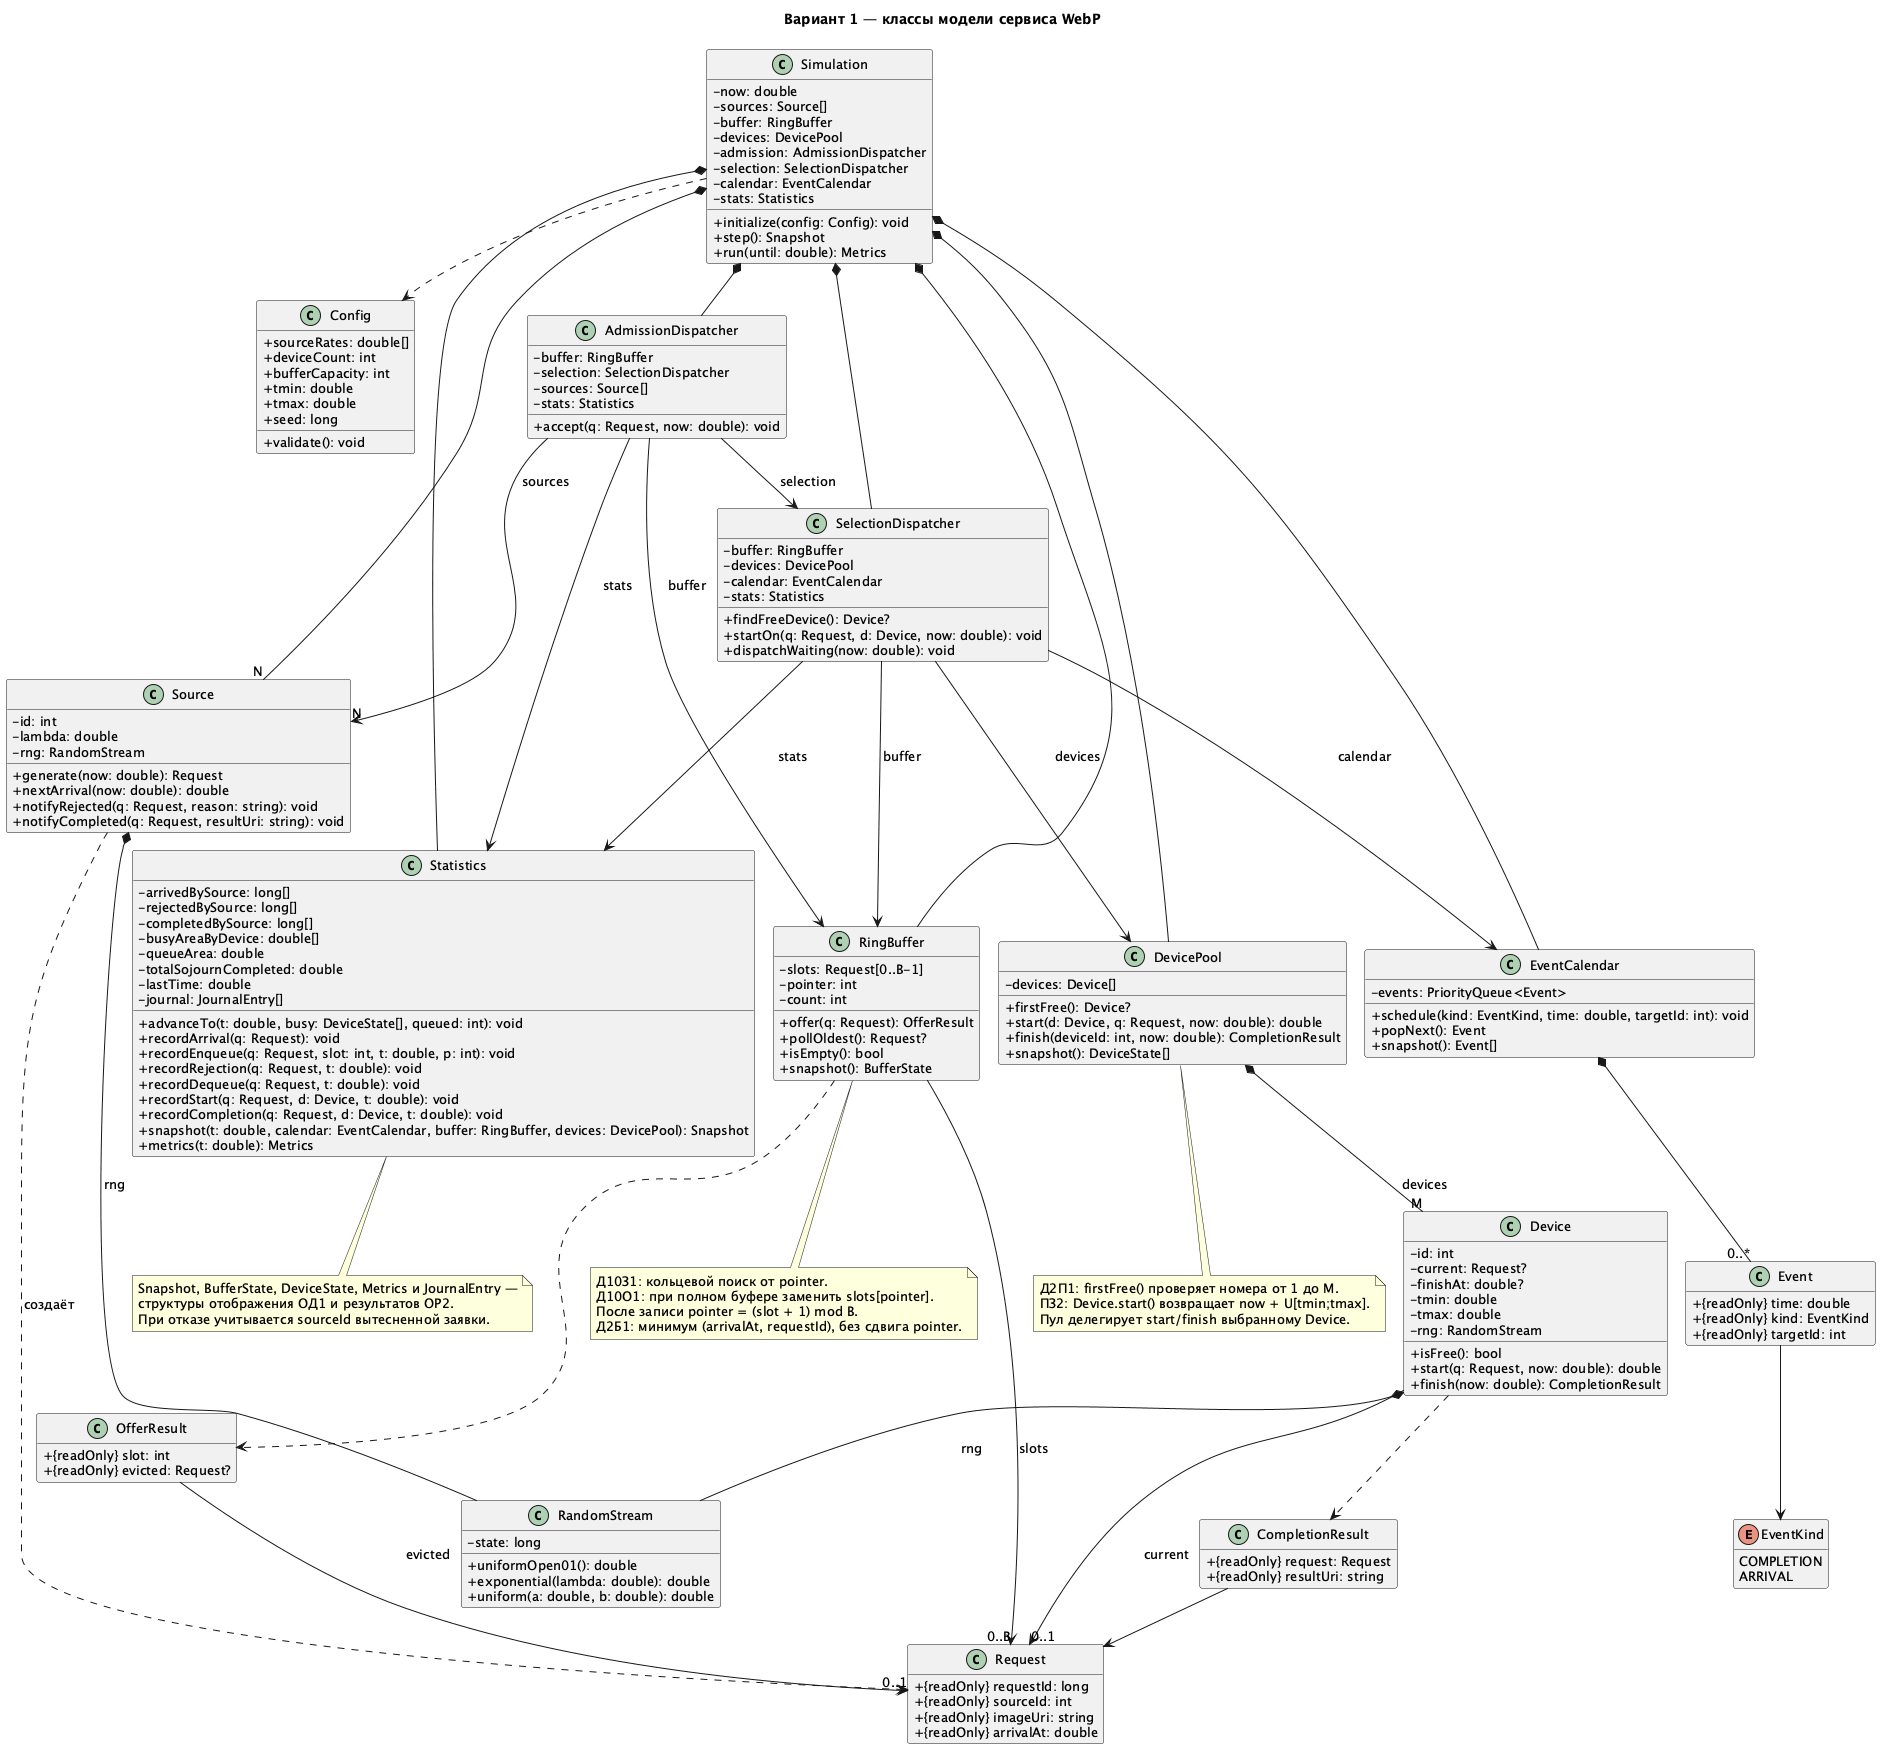

The diagram above was rendered by PlantUML. Its source (embedded in the PNG):
@startuml
!pragma layout smetana
skinparam backgroundColor white
skinparam shadowing false
skinparam defaultFontName SansSerif
skinparam defaultFontSize 13
skinparam classAttributeIconSize 0
hide empty members
title Вариант 1 — классы модели сервиса WebP
class Simulation {
 - now: double
 - sources: Source[]
 - buffer: RingBuffer
 - devices: DevicePool
 - admission: AdmissionDispatcher
 - selection: SelectionDispatcher
 - calendar: EventCalendar
 - stats: Statistics
 + initialize(config: Config): void
 + step(): Snapshot
 + run(until: double): Metrics
}
class Config {
 + sourceRates: double[]
 + deviceCount: int
 + bufferCapacity: int
 + tmin: double
 + tmax: double
 + seed: long
 + validate(): void
}
class Source {
 - id: int
 - lambda: double
 - rng: RandomStream
 + generate(now: double): Request
 + nextArrival(now: double): double
 + notifyRejected(q: Request, reason: string): void
 + notifyCompleted(q: Request, resultUri: string): void
}
class Request {
 + {readOnly} requestId: long
 + {readOnly} sourceId: int
 + {readOnly} imageUri: string
 + {readOnly} arrivalAt: double
}
class RingBuffer {
 - slots: Request[0..B-1]
 - pointer: int
 - count: int
 + offer(q: Request): OfferResult
 + pollOldest(): Request?
 + isEmpty(): bool
 + snapshot(): BufferState
}
class OfferResult {
 + {readOnly} slot: int
 + {readOnly} evicted: Request?
}
class AdmissionDispatcher {
 - buffer: RingBuffer
 - selection: SelectionDispatcher
 - sources: Source[]
 - stats: Statistics
 + accept(q: Request, now: double): void
}
class SelectionDispatcher {
 - buffer: RingBuffer
 - devices: DevicePool
 - calendar: EventCalendar
 - stats: Statistics
 + findFreeDevice(): Device?
 + startOn(q: Request, d: Device, now: double): void
 + dispatchWaiting(now: double): void
}
class DevicePool {
 - devices: Device[]
 + firstFree(): Device?
 + start(d: Device, q: Request, now: double): double
 + finish(deviceId: int, now: double): CompletionResult
 + snapshot(): DeviceState[]
}
class Device {
 - id: int
 - current: Request?
 - finishAt: double?
 - tmin: double
 - tmax: double
 - rng: RandomStream
 + isFree(): bool
 + start(q: Request, now: double): double
 + finish(now: double): CompletionResult
}
class CompletionResult {
 + {readOnly} request: Request
 + {readOnly} resultUri: string
}
class EventCalendar {
 - events: PriorityQueue<Event>
 + schedule(kind: EventKind, time: double, targetId: int): void
 + popNext(): Event
 + snapshot(): Event[]
}
class Event {
 + {readOnly} time: double
 + {readOnly} kind: EventKind
 + {readOnly} targetId: int
}
enum EventKind {
 COMPLETION
 ARRIVAL
}
class RandomStream {
 - state: long
 + uniformOpen01(): double
 + exponential(lambda: double): double
 + uniform(a: double, b: double): double
}
class Statistics {
 - arrivedBySource: long[]
 - rejectedBySource: long[]
 - completedBySource: long[]
 - busyAreaByDevice: double[]
 - queueArea: double
 - totalSojournCompleted: double
 - lastTime: double
 - journal: JournalEntry[]
 + advanceTo(t: double, busy: DeviceState[], queued: int): void
 + recordArrival(q: Request): void
 + recordEnqueue(q: Request, slot: int, t: double, p: int): void
 + recordRejection(q: Request, t: double): void
 + recordDequeue(q: Request, t: double): void
 + recordStart(q: Request, d: Device, t: double): void
 + recordCompletion(q: Request, d: Device, t: double): void
 + snapshot(t: double, calendar: EventCalendar, buffer: RingBuffer, devices: DevicePool): Snapshot
 + metrics(t: double): Metrics
}
Simulation *-- "N" Source
Simulation *-- RingBuffer
Simulation *-- DevicePool
Simulation *-- AdmissionDispatcher
Simulation *-- SelectionDispatcher
Simulation *-- EventCalendar
Simulation *-- Statistics
Simulation ..> Config
AdmissionDispatcher --> RingBuffer : buffer
AdmissionDispatcher --> SelectionDispatcher : selection
AdmissionDispatcher --> "N" Source : sources
AdmissionDispatcher --> Statistics : stats
SelectionDispatcher --> RingBuffer : buffer
SelectionDispatcher --> DevicePool : devices
SelectionDispatcher --> EventCalendar : calendar
SelectionDispatcher --> Statistics : stats
DevicePool *-- "M" Device : devices
Device --> "0..1" Request : current
RingBuffer --> "0..B" Request : slots
RingBuffer ..> OfferResult
OfferResult --> "0..1" Request : evicted
Device ..> CompletionResult
CompletionResult --> Request
EventCalendar *-- "0..*" Event
Event --> EventKind
Source *-- RandomStream : rng
Device *-- RandomStream : rng
Source ..> Request : создаёт
note bottom of RingBuffer
Д10З1: кольцевой поиск от pointer.
Д10О1: при полном буфере заменить slots[pointer].
После записи pointer = (slot + 1) mod B.
Д2Б1: минимум (arrivalAt, requestId), без сдвига pointer.
end note
note bottom of DevicePool
Д2П1: firstFree() проверяет номера от 1 до M.
ПЗ2: Device.start() возвращает now + U[tmin;tmax].
Пул делегирует start/finish выбранному Device.
end note
note bottom of Statistics
Snapshot, BufferState, DeviceState, Metrics и JournalEntry —
структуры отображения ОД1 и результатов ОР2.
При отказе учитывается sourceId вытесненной заявки.
end note
@enduml